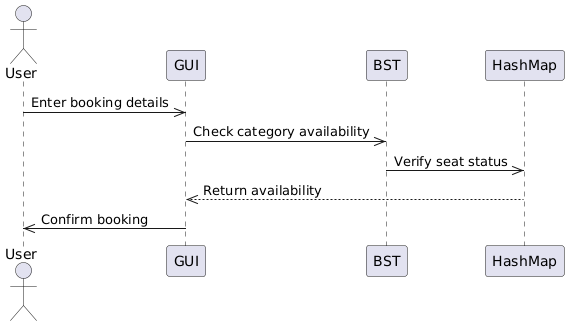

The diagram above was rendered by PlantUML. Its source (embedded in the PNG):
@startuml
actor User
participant GUI
participant BST
participant HashMap

User ->> GUI: Enter booking details
GUI ->> BST: Check category availability
BST ->> HashMap: Verify seat status
HashMap -->> GUI: Return availability
GUI ->> User: Confirm booking
@enduml